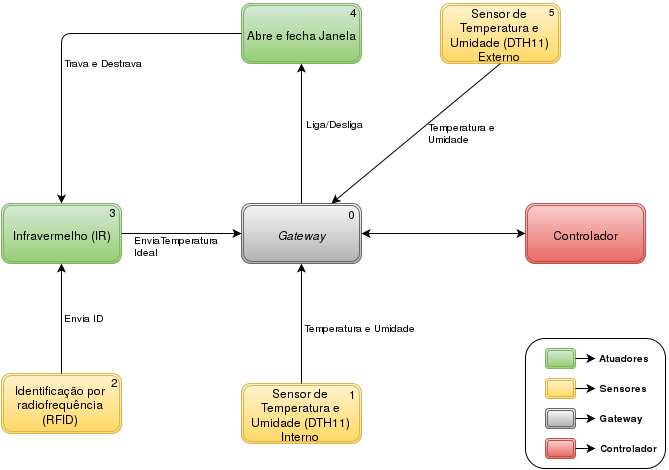

The diagram above was exported from draw.io. Its source (the exported page's mxGraphModel, read from the mxfile embedded in the PNG):
<mxGraphModel dx="880" dy="441" grid="1" gridSize="10" guides="1" tooltips="1" connect="1" arrows="1" fold="1" page="1" pageScale="1" pageWidth="826" pageHeight="1169" background="#ffffff" math="0">
  <root>
    <mxCell id="0" />
    <mxCell id="1" parent="0" />
    <mxCell id="47" value="" style="whiteSpace=wrap;html=1;rounded=1;shadow=0;glass=0;fontSize=10;" vertex="1" parent="1">
      <mxGeometry x="604" y="345" width="140" height="130" as="geometry" />
    </mxCell>
    <mxCell id="2" value="&lt;font style=&quot;font-size: 12px&quot;&gt;Infravermelho (IR)&lt;br&gt;&lt;/font&gt;" style="shape=ext;double=1;whiteSpace=wrap;html=1;rounded=1;glass=0;fontSize=10;plain-green" vertex="1" parent="1">
      <mxGeometry x="80" y="210" width="120" height="60" as="geometry" />
    </mxCell>
    <mxCell id="3" value="&lt;font style=&quot;font-size: 12px&quot;&gt;&lt;span&gt;Identificação por radiofrequência (RFID)&lt;br&gt;&lt;/span&gt;&lt;/font&gt;" style="shape=ext;double=1;whiteSpace=wrap;html=1;rounded=1;glass=0;fontSize=10;plain-yellow" vertex="1" parent="1">
      <mxGeometry x="80" y="380" width="120" height="60" as="geometry" />
    </mxCell>
    <mxCell id="4" value="&lt;font style=&quot;font-size: 12px&quot;&gt;&lt;i&gt;Gateway&lt;/i&gt;&lt;/font&gt;" style="shape=ext;double=1;whiteSpace=wrap;html=1;rounded=1;glass=0;fontSize=10;plain-gray;shadow=0;" vertex="1" parent="1">
      <mxGeometry x="320" y="210" width="120" height="60" as="geometry" />
    </mxCell>
    <mxCell id="5" value="&lt;font style=&quot;font-size: 12px&quot;&gt;Sensor de Temperatura e Umidade (DTH11) Externo &lt;br&gt;&lt;/font&gt;" style="shape=ext;double=1;whiteSpace=wrap;html=1;rounded=1;glass=0;fontSize=10;plain-yellow" vertex="1" parent="1">
      <mxGeometry x="519" y="10" width="120" height="60" as="geometry" />
    </mxCell>
    <mxCell id="6" value="&lt;font style=&quot;font-size: 12px&quot;&gt;Controlador&lt;/font&gt;" style="shape=ext;double=1;whiteSpace=wrap;html=1;rounded=1;glass=0;fontSize=10;plain-red" vertex="1" parent="1">
      <mxGeometry x="604" y="210" width="120" height="60" as="geometry" />
    </mxCell>
    <mxCell id="7" value="&lt;font style=&quot;font-size: 12px&quot;&gt;Abre e fecha Janela&lt;br&gt;&lt;/font&gt;" style="shape=ext;double=1;whiteSpace=wrap;html=1;rounded=1;glass=0;fontSize=10;plain-green" vertex="1" parent="1">
      <mxGeometry x="320" y="10" width="120" height="60" as="geometry" />
    </mxCell>
    <mxCell id="9" value="&lt;font style=&quot;font-size: 12px&quot;&gt;Sensor de Temperatura e Umidade (DTH11) Interno &lt;/font&gt;" style="shape=ext;double=1;whiteSpace=wrap;html=1;rounded=1;glass=0;fontSize=10;plain-yellow" vertex="1" parent="1">
      <mxGeometry x="320" y="390" width="120" height="60" as="geometry" />
    </mxCell>
    <mxCell id="12" value="" style="endArrow=classic;html=1;shadow=0;fontSize=10;exitX=0.5;exitY=0;entryX=0.5;entryY=1;" edge="1" parent="1" source="3" target="2">
      <mxGeometry width="50" height="50" relative="1" as="geometry">
        <mxPoint x="120" y="320" as="sourcePoint" />
        <mxPoint x="170" y="270" as="targetPoint" />
      </mxGeometry>
    </mxCell>
    <mxCell id="15" value="" style="endArrow=classic;html=1;shadow=0;fontSize=10;exitX=1;exitY=0.5;entryX=0;entryY=0.5;" edge="1" parent="1" source="2" target="4">
      <mxGeometry width="50" height="50" relative="1" as="geometry">
        <mxPoint x="230" y="160" as="sourcePoint" />
        <mxPoint x="280" y="110" as="targetPoint" />
      </mxGeometry>
    </mxCell>
    <mxCell id="19" value="" style="endArrow=classic;startArrow=classic;html=1;shadow=0;fontSize=10;exitX=1;exitY=0.5;entryX=0;entryY=0.5;" edge="1" parent="1" source="4" target="6">
      <mxGeometry width="50" height="50" relative="1" as="geometry">
        <mxPoint x="570" y="260" as="sourcePoint" />
        <mxPoint x="620" y="210" as="targetPoint" />
      </mxGeometry>
    </mxCell>
    <mxCell id="23" value="" style="endArrow=classic;html=1;shadow=0;fontSize=10;entryX=0.5;entryY=0;exitX=0;exitY=0.5;" edge="1" parent="1" source="7" target="2">
      <mxGeometry width="50" height="50" relative="1" as="geometry">
        <mxPoint x="240" y="120" as="sourcePoint" />
        <mxPoint x="290" y="70" as="targetPoint" />
        <Array as="points">
          <mxPoint x="140" y="40" />
        </Array>
      </mxGeometry>
    </mxCell>
    <mxCell id="24" value="" style="endArrow=classic;html=1;shadow=0;fontSize=10;entryX=0.5;entryY=1;exitX=0.5;exitY=0;" edge="1" parent="1" source="4" target="7">
      <mxGeometry width="50" height="50" relative="1" as="geometry">
        <mxPoint x="350" y="180" as="sourcePoint" />
        <mxPoint x="400" y="130" as="targetPoint" />
      </mxGeometry>
    </mxCell>
    <mxCell id="26" value="" style="endArrow=classic;html=1;shadow=0;fontSize=10;exitX=0.5;exitY=0;entryX=0.5;entryY=1;" edge="1" parent="1" source="9" target="4">
      <mxGeometry width="50" height="50" relative="1" as="geometry">
        <mxPoint x="390" y="350" as="sourcePoint" />
        <mxPoint x="540" y="300" as="targetPoint" />
      </mxGeometry>
    </mxCell>
    <mxCell id="27" value="" style="shape=ext;double=1;whiteSpace=wrap;html=1;rounded=1;shadow=0;glass=0;fontSize=10;plain-green" vertex="1" parent="1">
      <mxGeometry x="624" y="355" width="30" height="20" as="geometry" />
    </mxCell>
    <mxCell id="28" value="" style="shape=ext;double=1;whiteSpace=wrap;html=1;rounded=1;shadow=0;glass=0;fontSize=10;plain-yellow" vertex="1" parent="1">
      <mxGeometry x="624" y="385" width="30" height="20" as="geometry" />
    </mxCell>
    <mxCell id="31" value="" style="endArrow=classic;html=1;shadow=0;fontSize=10;exitX=1;exitY=0.5;" edge="1" parent="1" source="27">
      <mxGeometry width="50" height="50" relative="1" as="geometry">
        <mxPoint x="684" y="395" as="sourcePoint" />
        <mxPoint x="674" y="365" as="targetPoint" />
      </mxGeometry>
    </mxCell>
    <mxCell id="32" value="&lt;b&gt;Atuadores&lt;/b&gt;" style="text;html=1;resizable=0;points=[];autosize=1;align=left;verticalAlign=top;spacingTop=-4;fontSize=10;" vertex="1" parent="1">
      <mxGeometry x="675" y="355" width="70" height="10" as="geometry" />
    </mxCell>
    <mxCell id="34" value="" style="endArrow=classic;html=1;shadow=0;fontSize=10;exitX=1;exitY=0.5;" edge="1" parent="1" source="28">
      <mxGeometry width="50" height="50" relative="1" as="geometry">
        <mxPoint x="664" y="435" as="sourcePoint" />
        <mxPoint x="674" y="395" as="targetPoint" />
      </mxGeometry>
    </mxCell>
    <mxCell id="35" value="&lt;b&gt;Sensores&lt;/b&gt;" style="text;html=1;resizable=0;points=[];autosize=1;align=left;verticalAlign=top;spacingTop=-4;fontSize=10;" vertex="1" parent="1">
      <mxGeometry x="676" y="385" width="60" height="10" as="geometry" />
    </mxCell>
    <mxCell id="36" value="" style="shape=ext;double=1;whiteSpace=wrap;html=1;rounded=1;shadow=0;glass=0;fontSize=10;plain-gray" vertex="1" parent="1">
      <mxGeometry x="624" y="415" width="30" height="20" as="geometry" />
    </mxCell>
    <mxCell id="37" value="" style="endArrow=classic;html=1;shadow=0;fontSize=10;exitX=1;exitY=0.5;" edge="1" source="36" parent="1">
      <mxGeometry x="654" y="425" width="50" height="50" as="geometry">
        <mxPoint x="664" y="465" as="sourcePoint" />
        <mxPoint x="674" y="425" as="targetPoint" />
      </mxGeometry>
    </mxCell>
    <mxCell id="38" value="&lt;b&gt;Gateway&lt;/b&gt;" style="text;html=1;resizable=0;points=[];autosize=1;align=left;verticalAlign=top;spacingTop=-4;fontSize=10;" vertex="1" parent="1">
      <mxGeometry x="676" y="415" width="60" height="10" as="geometry" />
    </mxCell>
    <mxCell id="41" value="" style="shape=ext;double=1;whiteSpace=wrap;html=1;rounded=1;shadow=0;glass=0;fontSize=10;plain-red" vertex="1" parent="1">
      <mxGeometry x="624" y="445" width="30" height="20" as="geometry" />
    </mxCell>
    <mxCell id="42" value="" style="endArrow=classic;html=1;shadow=0;fontSize=10;exitX=1;exitY=0.5;" edge="1" source="41" parent="1">
      <mxGeometry x="654" y="455" width="50" height="50" as="geometry">
        <mxPoint x="664" y="495" as="sourcePoint" />
        <mxPoint x="674" y="455" as="targetPoint" />
      </mxGeometry>
    </mxCell>
    <mxCell id="43" value="&lt;b&gt;Controlador&lt;/b&gt;" style="text;html=1;resizable=0;points=[];autosize=1;align=left;verticalAlign=top;spacingTop=-4;fontSize=10;" vertex="1" parent="1">
      <mxGeometry x="676" y="445" width="70" height="10" as="geometry" />
    </mxCell>
    <mxCell id="48" value="" style="endArrow=classic;html=1;shadow=0;fontSize=10;entryX=0.75;entryY=0;exitX=0.5;exitY=1;" edge="1" parent="1" source="5" target="4">
      <mxGeometry width="50" height="50" relative="1" as="geometry">
        <mxPoint x="620" y="170" as="sourcePoint" />
        <mxPoint x="670" y="120" as="targetPoint" />
        <Array as="points" />
      </mxGeometry>
    </mxCell>
    <mxCell id="49" value="&lt;font style=&quot;font-size: 10px&quot;&gt;Envia ID&lt;/font&gt;" style="text;html=1;resizable=0;points=[];autosize=1;align=left;verticalAlign=top;spacingTop=-4;fontSize=10;" vertex="1" parent="1">
      <mxGeometry x="140" y="315" width="50" height="10" as="geometry" />
    </mxCell>
    <mxCell id="51" value="&lt;font style=&quot;font-size: 10px&quot;&gt;Trava e Destrava&lt;br&gt;&lt;/font&gt;" style="text;html=1;resizable=0;points=[];autosize=1;align=left;verticalAlign=top;spacingTop=-4;fontSize=10;" vertex="1" parent="1">
      <mxGeometry x="140" y="60" width="90" height="10" as="geometry" />
    </mxCell>
    <mxCell id="52" value="&lt;font style=&quot;font-size: 10px&quot;&gt;EnviaTemperatura&lt;br&gt;Ideal&lt;br&gt;&lt;/font&gt;" style="text;html=1;resizable=0;points=[];autosize=1;align=left;verticalAlign=top;spacingTop=-4;fontSize=10;" vertex="1" parent="1">
      <mxGeometry x="210" y="237" width="100" height="30" as="geometry" />
    </mxCell>
    <mxCell id="53" value="&lt;font style=&quot;font-size: 10px&quot;&gt;Liga/Desliga&lt;/font&gt;" style="text;html=1;resizable=0;points=[];autosize=1;align=left;verticalAlign=top;spacingTop=-4;fontSize=10;" vertex="1" parent="1">
      <mxGeometry x="382" y="121" width="70" height="10" as="geometry" />
    </mxCell>
    <mxCell id="54" value="&lt;font style=&quot;font-size: 10px&quot;&gt;Temperatura e &lt;br&gt;Umidade&lt;br&gt;&lt;br&gt;&lt;/font&gt;" style="text;html=1;resizable=0;points=[];autosize=1;align=left;verticalAlign=top;spacingTop=-4;fontSize=10;" vertex="1" parent="1">
      <mxGeometry x="504" y="124" width="80" height="40" as="geometry" />
    </mxCell>
    <mxCell id="55" value="Temperatura e Umidade&lt;br&gt;&lt;br&gt;" style="text;html=1;resizable=0;points=[];autosize=1;align=left;verticalAlign=top;spacingTop=-4;fontSize=10;" vertex="1" parent="1">
      <mxGeometry x="380" y="325" width="130" height="30" as="geometry" />
    </mxCell>
    <mxCell id="60" value="&lt;font style=&quot;font-size: 12px&quot;&gt;0&lt;/font&gt;" style="text;html=1;resizable=0;points=[];autosize=1;align=left;verticalAlign=top;spacingTop=-4;fontSize=10;" vertex="1" parent="1">
      <mxGeometry x="424" y="210" width="20" height="10" as="geometry" />
    </mxCell>
    <mxCell id="61" value="&lt;font style=&quot;font-size: 12px&quot;&gt;1&lt;/font&gt;" style="text;html=1;resizable=0;points=[];autosize=1;align=left;verticalAlign=top;spacingTop=-4;fontSize=10;" vertex="1" parent="1">
      <mxGeometry x="425" y="390" width="20" height="10" as="geometry" />
    </mxCell>
    <mxCell id="62" value="&lt;font style=&quot;font-size: 12px&quot;&gt;2&lt;/font&gt;" style="text;html=1;resizable=0;points=[];autosize=1;align=left;verticalAlign=top;spacingTop=-4;fontSize=10;" vertex="1" parent="1">
      <mxGeometry x="187" y="378" width="20" height="10" as="geometry" />
    </mxCell>
    <mxCell id="63" value="&lt;font style=&quot;font-size: 12px&quot;&gt;3&lt;/font&gt;" style="text;html=1;resizable=0;points=[];autosize=1;align=left;verticalAlign=top;spacingTop=-4;fontSize=10;" vertex="1" parent="1">
      <mxGeometry x="185" y="208" width="20" height="10" as="geometry" />
    </mxCell>
    <mxCell id="64" value="&lt;font style=&quot;font-size: 12px&quot;&gt;4&lt;/font&gt;" style="text;html=1;resizable=0;points=[];autosize=1;align=left;verticalAlign=top;spacingTop=-4;fontSize=10;" vertex="1" parent="1">
      <mxGeometry x="426" y="8" width="20" height="10" as="geometry" />
    </mxCell>
    <mxCell id="65" value="5" style="text;html=1;resizable=0;points=[];autosize=1;align=left;verticalAlign=top;spacingTop=-4;fontSize=10;" vertex="1" parent="1">
      <mxGeometry x="625" y="9" width="20" height="10" as="geometry" />
    </mxCell>
  </root>
</mxGraphModel>